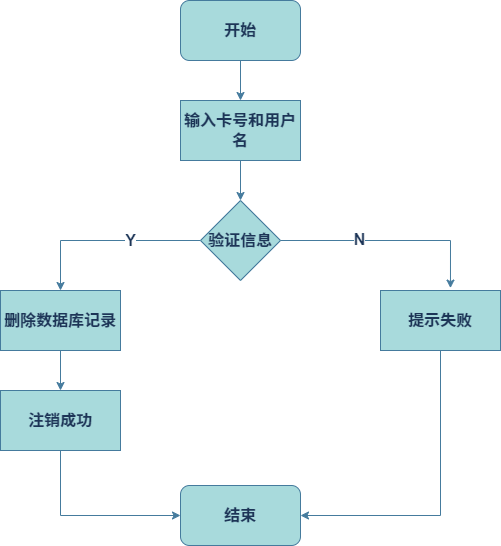

The diagram above was exported from draw.io. Its source (the exported page's mxGraphModel, read from the mxfile embedded in the PNG):
<mxGraphModel dx="1036" dy="654" grid="1" gridSize="10" guides="1" tooltips="1" connect="1" arrows="1" fold="1" page="1" pageScale="1" pageWidth="827" pageHeight="1169" math="0" shadow="0">
  <root>
    <mxCell id="WIyWlLk6GJQsqaUBKTNV-0" />
    <mxCell id="WIyWlLk6GJQsqaUBKTNV-1" parent="WIyWlLk6GJQsqaUBKTNV-0" />
    <mxCell id="v0zpw8WY7hpyzQxinzeK-6" style="edgeStyle=orthogonalEdgeStyle;rounded=0;orthogonalLoop=1;jettySize=auto;html=1;exitX=0.5;exitY=1;exitDx=0;exitDy=0;entryX=0.5;entryY=0;entryDx=0;entryDy=0;fontSize=16;labelBackgroundColor=none;strokeColor=#457B9D;fontColor=default;fontStyle=1" parent="WIyWlLk6GJQsqaUBKTNV-1" source="v0zpw8WY7hpyzQxinzeK-0" target="v0zpw8WY7hpyzQxinzeK-1" edge="1">
      <mxGeometry relative="1" as="geometry" />
    </mxCell>
    <mxCell id="v0zpw8WY7hpyzQxinzeK-0" value="开始" style="rounded=1;whiteSpace=wrap;html=1;fontSize=16;labelBackgroundColor=none;fillColor=#A8DADC;strokeColor=#457B9D;fontColor=#1D3557;fontStyle=1" parent="WIyWlLk6GJQsqaUBKTNV-1" vertex="1">
      <mxGeometry x="320" y="70" width="120" height="60" as="geometry" />
    </mxCell>
    <mxCell id="v0zpw8WY7hpyzQxinzeK-7" style="edgeStyle=orthogonalEdgeStyle;rounded=0;orthogonalLoop=1;jettySize=auto;html=1;exitX=0.5;exitY=1;exitDx=0;exitDy=0;entryX=0.5;entryY=0;entryDx=0;entryDy=0;fontSize=16;labelBackgroundColor=none;strokeColor=#457B9D;fontColor=default;fontStyle=1" parent="WIyWlLk6GJQsqaUBKTNV-1" source="v0zpw8WY7hpyzQxinzeK-1" target="v0zpw8WY7hpyzQxinzeK-2" edge="1">
      <mxGeometry relative="1" as="geometry" />
    </mxCell>
    <mxCell id="v0zpw8WY7hpyzQxinzeK-1" value="输入卡号和用户名" style="rounded=0;whiteSpace=wrap;html=1;fontSize=16;labelBackgroundColor=none;fillColor=#A8DADC;strokeColor=#457B9D;fontColor=#1D3557;fontStyle=1" parent="WIyWlLk6GJQsqaUBKTNV-1" vertex="1">
      <mxGeometry x="320" y="170" width="120" height="60" as="geometry" />
    </mxCell>
    <mxCell id="v0zpw8WY7hpyzQxinzeK-8" style="edgeStyle=orthogonalEdgeStyle;rounded=0;orthogonalLoop=1;jettySize=auto;html=1;exitX=0;exitY=0.5;exitDx=0;exitDy=0;entryX=0.5;entryY=0;entryDx=0;entryDy=0;fontSize=16;labelBackgroundColor=none;strokeColor=#457B9D;fontColor=default;fontStyle=1" parent="WIyWlLk6GJQsqaUBKTNV-1" source="v0zpw8WY7hpyzQxinzeK-2" target="v0zpw8WY7hpyzQxinzeK-4" edge="1">
      <mxGeometry relative="1" as="geometry" />
    </mxCell>
    <mxCell id="Nwzp6yovb6K-qbz9-yvM-1" value="Y" style="edgeLabel;html=1;align=center;verticalAlign=middle;resizable=0;points=[];strokeColor=#457B9D;fontColor=#1D3557;fillColor=#A8DADC;fontStyle=1;fontSize=16;" parent="v0zpw8WY7hpyzQxinzeK-8" vertex="1" connectable="0">
      <mxGeometry x="-0.2505" y="-1" relative="1" as="geometry">
        <mxPoint as="offset" />
      </mxGeometry>
    </mxCell>
    <mxCell id="v0zpw8WY7hpyzQxinzeK-2" value="验证信息" style="rhombus;whiteSpace=wrap;html=1;fontSize=16;labelBackgroundColor=none;fillColor=#A8DADC;strokeColor=#457B9D;fontColor=#1D3557;fontStyle=1" parent="WIyWlLk6GJQsqaUBKTNV-1" vertex="1">
      <mxGeometry x="340" y="270" width="80" height="80" as="geometry" />
    </mxCell>
    <mxCell id="v0zpw8WY7hpyzQxinzeK-14" style="edgeStyle=orthogonalEdgeStyle;rounded=0;orthogonalLoop=1;jettySize=auto;html=1;exitX=0.5;exitY=1;exitDx=0;exitDy=0;entryX=1;entryY=0.5;entryDx=0;entryDy=0;fontSize=16;labelBackgroundColor=none;strokeColor=#457B9D;fontColor=default;fontStyle=1" parent="WIyWlLk6GJQsqaUBKTNV-1" source="v0zpw8WY7hpyzQxinzeK-3" target="v0zpw8WY7hpyzQxinzeK-12" edge="1">
      <mxGeometry relative="1" as="geometry" />
    </mxCell>
    <mxCell id="v0zpw8WY7hpyzQxinzeK-3" value="提示失败" style="rounded=0;whiteSpace=wrap;html=1;fontSize=16;labelBackgroundColor=none;fillColor=#A8DADC;strokeColor=#457B9D;fontColor=#1D3557;fontStyle=1" parent="WIyWlLk6GJQsqaUBKTNV-1" vertex="1">
      <mxGeometry x="520" y="360" width="120" height="60" as="geometry" />
    </mxCell>
    <mxCell id="v0zpw8WY7hpyzQxinzeK-10" style="edgeStyle=orthogonalEdgeStyle;rounded=0;orthogonalLoop=1;jettySize=auto;html=1;exitX=0.5;exitY=1;exitDx=0;exitDy=0;entryX=0.5;entryY=0;entryDx=0;entryDy=0;fontSize=16;labelBackgroundColor=none;strokeColor=#457B9D;fontColor=default;fontStyle=1" parent="WIyWlLk6GJQsqaUBKTNV-1" source="v0zpw8WY7hpyzQxinzeK-4" target="v0zpw8WY7hpyzQxinzeK-5" edge="1">
      <mxGeometry relative="1" as="geometry" />
    </mxCell>
    <mxCell id="v0zpw8WY7hpyzQxinzeK-4" value="删除数据库记录" style="rounded=0;whiteSpace=wrap;html=1;fontSize=16;labelBackgroundColor=none;fillColor=#A8DADC;strokeColor=#457B9D;fontColor=#1D3557;fontStyle=1" parent="WIyWlLk6GJQsqaUBKTNV-1" vertex="1">
      <mxGeometry x="140" y="360" width="120" height="60" as="geometry" />
    </mxCell>
    <mxCell id="v0zpw8WY7hpyzQxinzeK-13" style="edgeStyle=orthogonalEdgeStyle;rounded=0;orthogonalLoop=1;jettySize=auto;html=1;exitX=0.5;exitY=1;exitDx=0;exitDy=0;entryX=0;entryY=0.5;entryDx=0;entryDy=0;fontSize=16;labelBackgroundColor=none;strokeColor=#457B9D;fontColor=default;fontStyle=1" parent="WIyWlLk6GJQsqaUBKTNV-1" source="v0zpw8WY7hpyzQxinzeK-5" target="v0zpw8WY7hpyzQxinzeK-12" edge="1">
      <mxGeometry relative="1" as="geometry" />
    </mxCell>
    <mxCell id="v0zpw8WY7hpyzQxinzeK-5" value="注销成功" style="rounded=0;whiteSpace=wrap;html=1;fontSize=16;labelBackgroundColor=none;fillColor=#A8DADC;strokeColor=#457B9D;fontColor=#1D3557;fontStyle=1" parent="WIyWlLk6GJQsqaUBKTNV-1" vertex="1">
      <mxGeometry x="140" y="460" width="120" height="60" as="geometry" />
    </mxCell>
    <mxCell id="v0zpw8WY7hpyzQxinzeK-9" style="edgeStyle=orthogonalEdgeStyle;rounded=0;orthogonalLoop=1;jettySize=auto;html=1;entryX=0.583;entryY=-0.04;entryDx=0;entryDy=0;entryPerimeter=0;fontSize=16;labelBackgroundColor=none;strokeColor=#457B9D;fontColor=default;fontStyle=1" parent="WIyWlLk6GJQsqaUBKTNV-1" source="v0zpw8WY7hpyzQxinzeK-2" target="v0zpw8WY7hpyzQxinzeK-3" edge="1">
      <mxGeometry relative="1" as="geometry" />
    </mxCell>
    <mxCell id="Nwzp6yovb6K-qbz9-yvM-0" value="N" style="edgeLabel;html=1;align=center;verticalAlign=middle;resizable=0;points=[];strokeColor=#457B9D;fontColor=#1D3557;fillColor=#A8DADC;fontSize=16;fontStyle=1" parent="v0zpw8WY7hpyzQxinzeK-9" vertex="1" connectable="0">
      <mxGeometry x="-0.2849" y="2" relative="1" as="geometry">
        <mxPoint as="offset" />
      </mxGeometry>
    </mxCell>
    <mxCell id="v0zpw8WY7hpyzQxinzeK-12" value="结束" style="rounded=1;whiteSpace=wrap;html=1;fontSize=16;labelBackgroundColor=none;fillColor=#A8DADC;strokeColor=#457B9D;fontColor=#1D3557;fontStyle=1" parent="WIyWlLk6GJQsqaUBKTNV-1" vertex="1">
      <mxGeometry x="320" y="555" width="120" height="60" as="geometry" />
    </mxCell>
  </root>
</mxGraphModel>